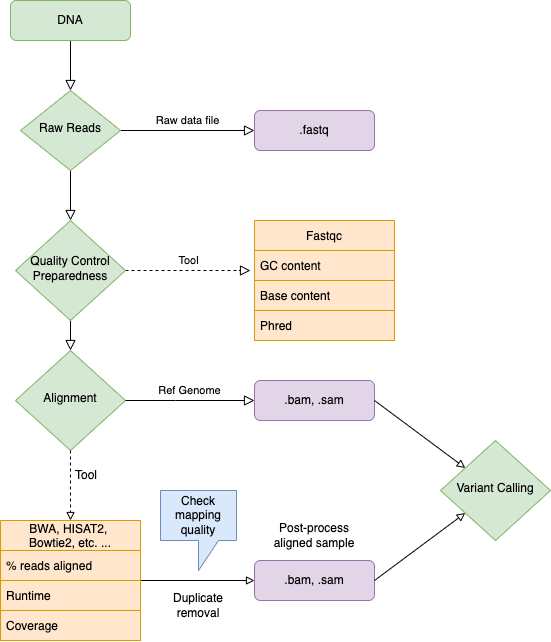

The diagram above was exported from draw.io. Its source (the exported page's mxGraphModel, read from the mxfile embedded in the PNG):
<mxGraphModel dx="1351" dy="923" grid="1" gridSize="10" guides="1" tooltips="1" connect="1" arrows="1" fold="1" page="1" pageScale="1" pageWidth="827" pageHeight="1169" math="0" shadow="0">
  <root>
    <mxCell id="0" />
    <mxCell id="1" parent="0" />
    <mxCell id="2" value="" style="rounded=0;html=1;jettySize=auto;orthogonalLoop=1;fontSize=11;endArrow=block;endFill=0;endSize=8;strokeWidth=1;shadow=0;labelBackgroundColor=none;edgeStyle=orthogonalEdgeStyle;" edge="1" source="3" target="6" parent="1">
      <mxGeometry relative="1" as="geometry" />
    </mxCell>
    <mxCell id="3" value="DNA" style="rounded=1;whiteSpace=wrap;html=1;fontSize=12;glass=0;strokeWidth=1;shadow=0;fillColor=#d5e8d4;strokeColor=#82b366;" vertex="1" parent="1">
      <mxGeometry x="160" y="80" width="120" height="40" as="geometry" />
    </mxCell>
    <mxCell id="4" value="" style="rounded=0;html=1;jettySize=auto;orthogonalLoop=1;fontSize=11;endArrow=block;endFill=0;endSize=8;strokeWidth=1;shadow=0;labelBackgroundColor=none;edgeStyle=orthogonalEdgeStyle;" edge="1" source="6" target="10" parent="1">
      <mxGeometry y="20" relative="1" as="geometry">
        <mxPoint as="offset" />
      </mxGeometry>
    </mxCell>
    <mxCell id="5" value="Raw data file" style="edgeStyle=orthogonalEdgeStyle;rounded=0;html=1;jettySize=auto;orthogonalLoop=1;fontSize=11;endArrow=block;endFill=0;endSize=8;strokeWidth=1;shadow=0;labelBackgroundColor=none;" edge="1" source="6" target="7" parent="1">
      <mxGeometry y="10" relative="1" as="geometry">
        <mxPoint as="offset" />
      </mxGeometry>
    </mxCell>
    <mxCell id="6" value="Raw Reads" style="rhombus;whiteSpace=wrap;html=1;shadow=0;fontFamily=Helvetica;fontSize=12;align=center;strokeWidth=1;spacing=6;spacingTop=-4;fillColor=#d5e8d4;strokeColor=#82b366;" vertex="1" parent="1">
      <mxGeometry x="170" y="170" width="100" height="80" as="geometry" />
    </mxCell>
    <mxCell id="7" value=".fastq" style="rounded=1;whiteSpace=wrap;html=1;fontSize=12;glass=0;strokeWidth=1;shadow=0;fillColor=#e1d5e7;strokeColor=#9673a6;" vertex="1" parent="1">
      <mxGeometry x="404" y="190" width="120" height="40" as="geometry" />
    </mxCell>
    <mxCell id="8" value="" style="rounded=0;html=1;jettySize=auto;orthogonalLoop=1;fontSize=11;endArrow=block;endFill=0;endSize=8;strokeWidth=1;shadow=0;labelBackgroundColor=none;edgeStyle=orthogonalEdgeStyle;" edge="1" source="10" parent="1">
      <mxGeometry x="0.3333" y="20" relative="1" as="geometry">
        <mxPoint as="offset" />
        <mxPoint x="219.99999999999977" y="430" as="targetPoint" />
      </mxGeometry>
    </mxCell>
    <mxCell id="9" value="Tool" style="edgeStyle=orthogonalEdgeStyle;rounded=0;html=1;jettySize=auto;orthogonalLoop=1;fontSize=11;endArrow=block;endFill=0;endSize=8;strokeWidth=1;shadow=0;labelBackgroundColor=none;exitX=1;exitY=0.5;exitDx=0;exitDy=0;dashed=1;" edge="1" source="10" parent="1">
      <mxGeometry y="10" relative="1" as="geometry">
        <mxPoint as="offset" />
        <mxPoint x="294" y="350" as="sourcePoint" />
        <mxPoint x="399.9999999999998" y="350" as="targetPoint" />
      </mxGeometry>
    </mxCell>
    <mxCell id="10" value="Quality Control Preparedness" style="rhombus;whiteSpace=wrap;html=1;shadow=0;fontFamily=Helvetica;fontSize=12;align=center;strokeWidth=1;spacing=6;spacingTop=-4;fillColor=#d5e8d4;strokeColor=#82b366;" vertex="1" parent="1">
      <mxGeometry x="165" y="300" width="110" height="100" as="geometry" />
    </mxCell>
    <mxCell id="11" value="Fastqc" style="swimlane;fontStyle=0;childLayout=stackLayout;horizontal=1;startSize=30;horizontalStack=0;resizeParent=1;resizeParentMax=0;resizeLast=0;collapsible=1;marginBottom=0;fillColor=#ffe6cc;strokeColor=#d79b00;" vertex="1" parent="1">
      <mxGeometry x="404" y="300" width="140" height="120" as="geometry" />
    </mxCell>
    <mxCell id="12" value="GC content" style="text;strokeColor=#d79b00;fillColor=#ffe6cc;align=left;verticalAlign=middle;spacingLeft=4;spacingRight=4;overflow=hidden;points=[[0,0.5],[1,0.5]];portConstraint=eastwest;rotatable=0;" vertex="1" parent="11">
      <mxGeometry y="30" width="140" height="30" as="geometry" />
    </mxCell>
    <mxCell id="13" value="Base content" style="text;strokeColor=#d79b00;fillColor=#ffe6cc;align=left;verticalAlign=middle;spacingLeft=4;spacingRight=4;overflow=hidden;points=[[0,0.5],[1,0.5]];portConstraint=eastwest;rotatable=0;" vertex="1" parent="11">
      <mxGeometry y="60" width="140" height="30" as="geometry" />
    </mxCell>
    <mxCell id="14" value="Phred" style="text;strokeColor=#d79b00;fillColor=#ffe6cc;align=left;verticalAlign=middle;spacingLeft=4;spacingRight=4;overflow=hidden;points=[[0,0.5],[1,0.5]];portConstraint=eastwest;rotatable=0;" vertex="1" parent="11">
      <mxGeometry y="90" width="140" height="30" as="geometry" />
    </mxCell>
    <mxCell id="15" value="Alignment" style="rhombus;whiteSpace=wrap;html=1;shadow=0;fontFamily=Helvetica;fontSize=12;align=center;strokeWidth=1;spacing=6;spacingTop=-4;fillColor=#d5e8d4;strokeColor=#82b366;" vertex="1" parent="1">
      <mxGeometry x="165" y="430" width="110" height="100" as="geometry" />
    </mxCell>
    <mxCell id="16" value=".bam, .sam" style="rounded=1;whiteSpace=wrap;html=1;fontSize=12;glass=0;strokeWidth=1;shadow=0;fillColor=#e1d5e7;strokeColor=#9673a6;" vertex="1" parent="1">
      <mxGeometry x="404" y="460" width="120" height="40" as="geometry" />
    </mxCell>
    <mxCell id="17" value="Ref Genome" style="edgeStyle=orthogonalEdgeStyle;rounded=0;html=1;jettySize=auto;orthogonalLoop=1;fontSize=11;endArrow=block;endFill=0;endSize=8;strokeWidth=1;shadow=0;labelBackgroundColor=none;" edge="1" target="16" parent="1">
      <mxGeometry y="10" relative="1" as="geometry">
        <mxPoint as="offset" />
        <mxPoint x="274.9999999999998" y="480" as="sourcePoint" />
        <mxPoint x="345" y="480" as="targetPoint" />
        <Array as="points">
          <mxPoint x="325" y="480" />
          <mxPoint x="325" y="480" />
        </Array>
      </mxGeometry>
    </mxCell>
    <mxCell id="18" value="" style="endArrow=block;html=1;rounded=0;exitX=1;exitY=0.5;exitDx=0;exitDy=0;endFill=0;entryX=0;entryY=0.5;entryDx=0;entryDy=0;" edge="1" source="22" target="19" parent="1">
      <mxGeometry width="50" height="50" relative="1" as="geometry">
        <mxPoint x="280" y="480" as="sourcePoint" />
        <mxPoint x="400" y="660" as="targetPoint" />
      </mxGeometry>
    </mxCell>
    <mxCell id="19" value=".bam, .sam" style="rounded=1;whiteSpace=wrap;html=1;fontSize=12;glass=0;strokeWidth=1;shadow=0;fillColor=#e1d5e7;strokeColor=#9673a6;" vertex="1" parent="1">
      <mxGeometry x="404" y="640" width="120" height="40" as="geometry" />
    </mxCell>
    <mxCell id="20" value="Post-process aligned sample" style="text;html=1;strokeColor=none;fillColor=none;align=center;verticalAlign=middle;whiteSpace=wrap;rounded=0;" vertex="1" parent="1">
      <mxGeometry x="419" y="600" width="90" height="30" as="geometry" />
    </mxCell>
    <mxCell id="21" value="" style="endArrow=block;html=1;rounded=0;dashed=1;exitX=0.5;exitY=1;exitDx=0;exitDy=0;endFill=0;" edge="1" source="15" parent="1">
      <mxGeometry width="50" height="50" relative="1" as="geometry">
        <mxPoint x="390" y="390" as="sourcePoint" />
        <mxPoint x="219.99999999999977" y="600" as="targetPoint" />
      </mxGeometry>
    </mxCell>
    <mxCell id="22" value="BWA, HISAT2, &#10;Bowtie2, etc. ..." style="swimlane;fontStyle=0;childLayout=stackLayout;horizontal=1;startSize=30;horizontalStack=0;resizeParent=1;resizeParentMax=0;resizeLast=0;collapsible=1;marginBottom=0;fillColor=#ffe6cc;strokeColor=#d79b00;" vertex="1" parent="1">
      <mxGeometry x="150" y="600" width="140" height="120" as="geometry" />
    </mxCell>
    <mxCell id="23" value="% reads aligned" style="text;strokeColor=#d79b00;fillColor=#ffe6cc;align=left;verticalAlign=middle;spacingLeft=4;spacingRight=4;overflow=hidden;points=[[0,0.5],[1,0.5]];portConstraint=eastwest;rotatable=0;" vertex="1" parent="22">
      <mxGeometry y="30" width="140" height="30" as="geometry" />
    </mxCell>
    <mxCell id="24" value="Runtime" style="text;strokeColor=#d79b00;fillColor=#ffe6cc;align=left;verticalAlign=middle;spacingLeft=4;spacingRight=4;overflow=hidden;points=[[0,0.5],[1,0.5]];portConstraint=eastwest;rotatable=0;" vertex="1" parent="22">
      <mxGeometry y="60" width="140" height="30" as="geometry" />
    </mxCell>
    <mxCell id="25" value="Coverage" style="text;strokeColor=#d79b00;fillColor=#ffe6cc;align=left;verticalAlign=middle;spacingLeft=4;spacingRight=4;overflow=hidden;points=[[0,0.5],[1,0.5]];portConstraint=eastwest;rotatable=0;" vertex="1" parent="22">
      <mxGeometry y="90" width="140" height="30" as="geometry" />
    </mxCell>
    <mxCell id="26" value="Check mapping quality" style="shape=callout;whiteSpace=wrap;html=1;perimeter=calloutPerimeter;fillColor=#dae8fc;strokeColor=#6c8ebf;" vertex="1" parent="1">
      <mxGeometry x="310" y="570" width="76" height="80" as="geometry" />
    </mxCell>
    <mxCell id="27" value="Duplicate&lt;br&gt;removal" style="text;html=1;strokeColor=none;fillColor=none;align=center;verticalAlign=middle;whiteSpace=wrap;rounded=0;" vertex="1" parent="1">
      <mxGeometry x="318" y="670" width="60" height="30" as="geometry" />
    </mxCell>
    <mxCell id="28" value="Variant Calling" style="rhombus;whiteSpace=wrap;html=1;shadow=0;fontFamily=Helvetica;fontSize=12;align=center;strokeWidth=1;spacing=6;spacingTop=-4;fillColor=#d5e8d4;strokeColor=#82b366;" vertex="1" parent="1">
      <mxGeometry x="590" y="520" width="110" height="100" as="geometry" />
    </mxCell>
    <mxCell id="29" value="" style="endArrow=block;html=1;rounded=0;exitX=1;exitY=0.5;exitDx=0;exitDy=0;endFill=0;" edge="1" source="16" target="28" parent="1">
      <mxGeometry width="50" height="50" relative="1" as="geometry">
        <mxPoint x="540" y="490" as="sourcePoint" />
        <mxPoint x="460" y="630" as="targetPoint" />
      </mxGeometry>
    </mxCell>
    <mxCell id="30" value="" style="endArrow=block;html=1;rounded=0;exitX=1;exitY=0.5;exitDx=0;exitDy=0;endFill=0;" edge="1" source="19" target="28" parent="1">
      <mxGeometry width="50" height="50" relative="1" as="geometry">
        <mxPoint x="410" y="680" as="sourcePoint" />
        <mxPoint x="460" y="630" as="targetPoint" />
      </mxGeometry>
    </mxCell>
    <mxCell id="31" value="Tool" style="text;html=1;strokeColor=none;fillColor=none;align=center;verticalAlign=middle;whiteSpace=wrap;rounded=0;" vertex="1" parent="1">
      <mxGeometry x="206" y="540" width="60" height="30" as="geometry" />
    </mxCell>
  </root>
</mxGraphModel>